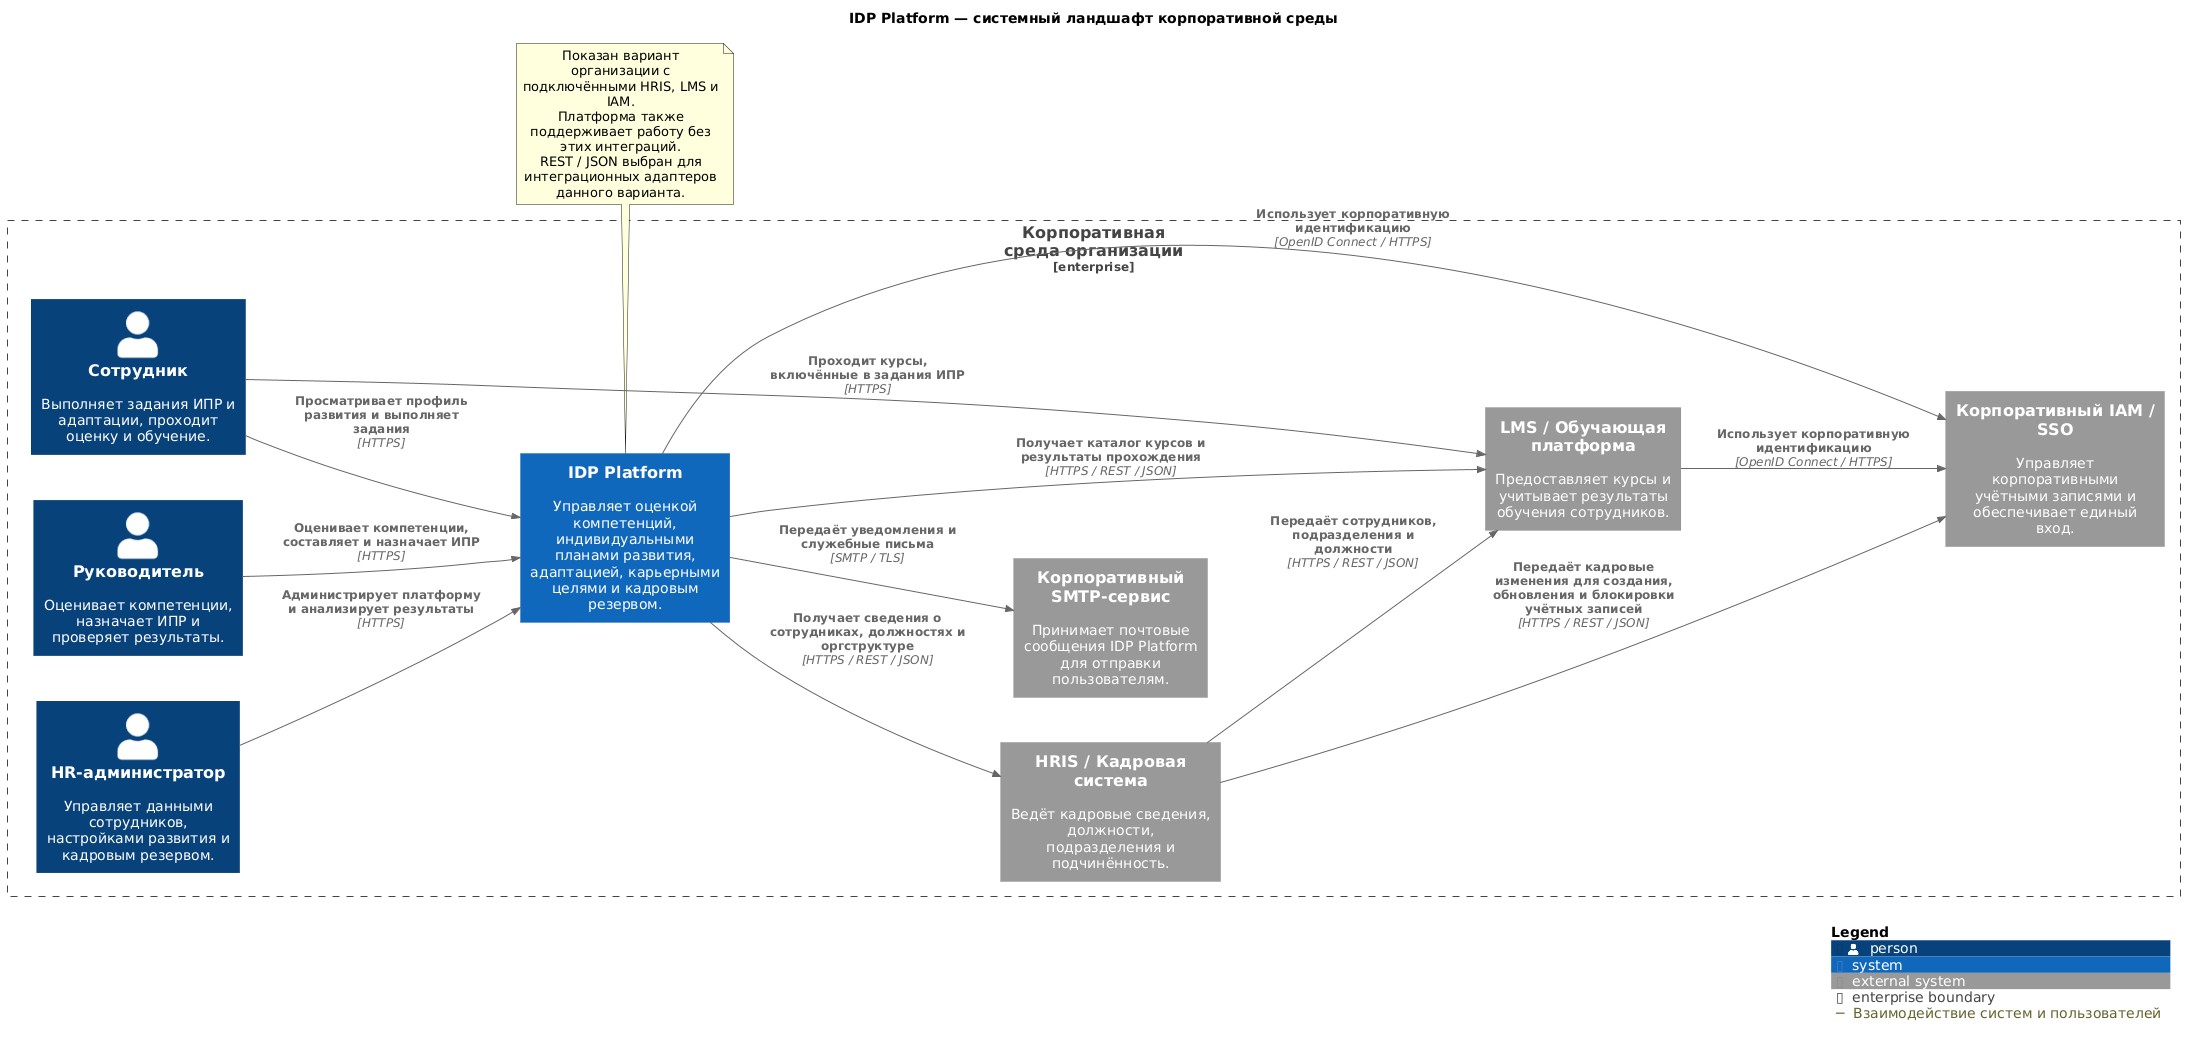

The diagram above was rendered by PlantUML. Its source (embedded in the PNG):
@startuml IDP_Platform_L0

!include <C4/C4_Context>

title IDP Platform — системный ландшафт корпоративной среды

LAYOUT_LEFT_RIGHT()

skinparam nodesep 45
skinparam ranksep 70

AddRelTag("interaction", $lineStyle=SolidLine(), $legendText="Взаимодействие систем и пользователей")

Enterprise_Boundary(organization, "Корпоративная среда организации") {

    together {
        Person(employee, "Сотрудник", "Выполняет задания ИПР и адаптации, проходит оценку и обучение.")
        Person(manager, "Руководитель", "Оценивает компетенции, назначает ИПР и проверяет результаты.")
        Person(hrAdmin, "HR-администратор", "Управляет данными сотрудников, настройками развития и кадровым резервом.")
    }

    System(idpPlatform, "IDP Platform", "Управляет оценкой компетенций, индивидуальными планами развития, адаптацией, карьерными целями и кадровым резервом.")

    System_Ext(hris, "HRIS / Кадровая система", "Ведёт кадровые сведения, должности, подразделения и подчинённость.")
    System_Ext(lms, "LMS / Обучающая платформа", "Предоставляет курсы и учитывает результаты обучения сотрудников.")
    System_Ext(iam, "Корпоративный IAM / SSO", "Управляет корпоративными учётными записями и обеспечивает единый вход.")
    System_Ext(smtp, "Корпоративный SMTP-сервис", "Принимает почтовые сообщения IDP Platform для отправки пользователям.")
}

' Работа пользователей с IDP Platform
Rel(employee, idpPlatform, "Просматривает профиль развития и выполняет задания", "HTTPS", $tags="interaction")
Rel(manager, idpPlatform, "Оценивает компетенции, составляет и назначает ИПР", "HTTPS", $tags="interaction")
Rel(hrAdmin, idpPlatform, "Администрирует платформу и анализирует результаты", "HTTPS", $tags="interaction")

' Обучение во внешней LMS
Rel(employee, lms, "Проходит курсы, включённые в задания ИПР", "HTTPS", $tags="interaction")

' Интеграции IDP Platform
Rel(idpPlatform, hris, "Получает сведения о сотрудниках, должностях и оргструктуре", "HTTPS / REST / JSON", $tags="interaction")
Rel(idpPlatform, lms, "Получает каталог курсов и результаты прохождения", "HTTPS / REST / JSON", $tags="interaction")
Rel(idpPlatform, iam, "Использует корпоративную идентификацию", "OpenID Connect / HTTPS", $tags="interaction")
Rel(idpPlatform, smtp, "Передаёт уведомления и служебные письма", "SMTP / TLS", $tags="interaction")

' Согласованные интеграции корпоративного окружения
Rel(lms, iam, "Использует корпоративную идентификацию", "OpenID Connect / HTTPS", $tags="interaction")
Rel(hris, iam, "Передаёт кадровые изменения для создания, обновления и блокировки учётных записей", "HTTPS / REST / JSON", $tags="interaction")
Rel(hris, lms, "Передаёт сотрудников, подразделения и должности", "HTTPS / REST / JSON", $tags="interaction")

note bottom of idpPlatform
    Показан вариант организации с подключёнными HRIS, LMS и IAM.
    Платформа также поддерживает работу без этих интеграций.
    REST / JSON выбран для интеграционных адаптеров данного варианта.
end note

SHOW_LEGEND()

@enduml